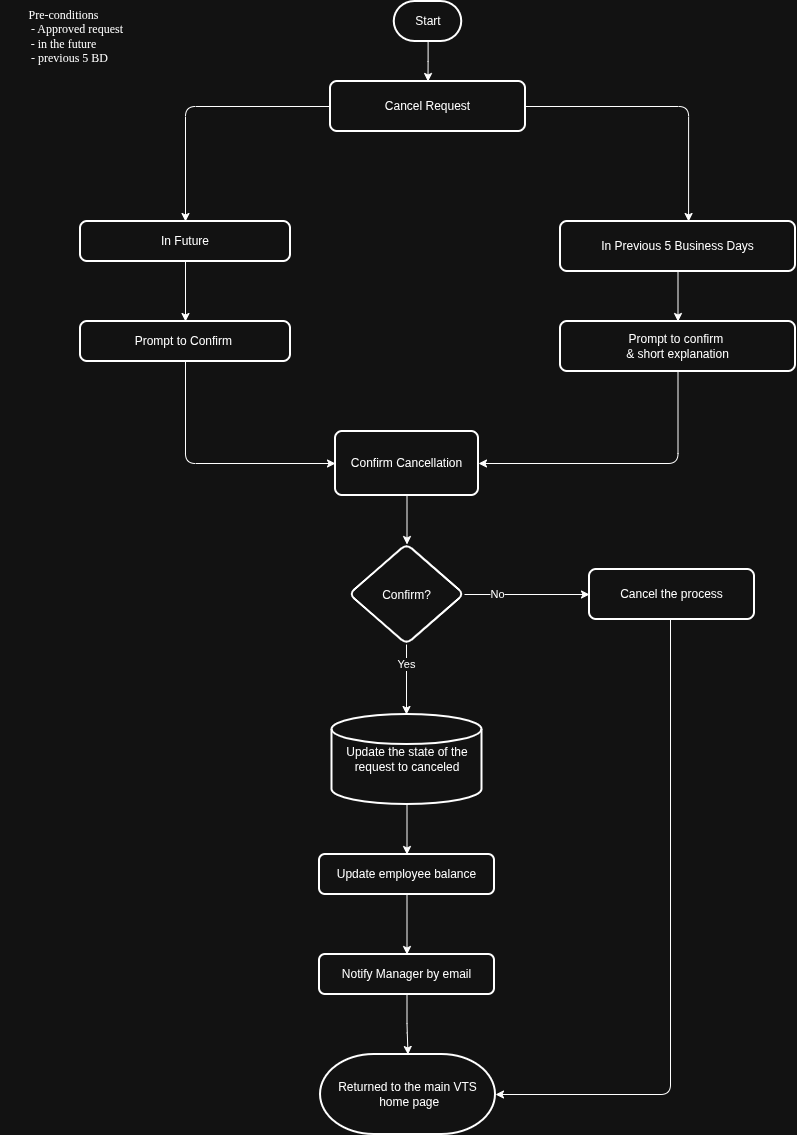

The diagram above was exported from draw.io. Its source (the exported page's mxGraphModel, read from the mxfile embedded in the PNG):
<mxGraphModel dx="2057" dy="1138" grid="1" gridSize="10" guides="1" tooltips="1" connect="1" arrows="1" fold="1" page="1" pageScale="1" pageWidth="850" pageHeight="1100" math="0" shadow="0">
  <root>
    <mxCell id="0" />
    <mxCell id="1" parent="0" />
    <mxCell id="dp6aSje8WLD2xhM5QKwd-1" parent="1" style="rounded=1;whiteSpace=wrap;html=1;absoluteArcSize=1;arcSize=14;strokeWidth=2;" value="Cancel Request" vertex="1">
      <mxGeometry height="50" width="195" x="330" y="90" as="geometry" />
    </mxCell>
    <mxCell id="ox5p-fHzPdRmB3pTFO5G-15" edge="1" parent="1" source="ox5p-fHzPdRmB3pTFO5G-1" style="edgeStyle=orthogonalEdgeStyle;orthogonalLoop=1;jettySize=auto;html=1;defaultLabelBackgroundColor=page;" target="ox5p-fHzPdRmB3pTFO5G-14" value="">
      <mxGeometry relative="1" as="geometry" />
    </mxCell>
    <mxCell id="ox5p-fHzPdRmB3pTFO5G-1" parent="1" style="rounded=1;whiteSpace=wrap;html=1;absoluteArcSize=1;arcSize=14;strokeWidth=2;" value="In Future" vertex="1">
      <mxGeometry height="40" width="210" x="80" y="230" as="geometry" />
    </mxCell>
    <mxCell id="ox5p-fHzPdRmB3pTFO5G-36" edge="1" parent="1" source="ox5p-fHzPdRmB3pTFO5G-3" style="edgeStyle=orthogonalEdgeStyle;orthogonalLoop=1;jettySize=auto;html=1;defaultLabelBackgroundColor=page;" target="ox5p-fHzPdRmB3pTFO5G-35" value="">
      <mxGeometry relative="1" as="geometry" />
    </mxCell>
    <mxCell id="ox5p-fHzPdRmB3pTFO5G-3" parent="1" style="rounded=1;whiteSpace=wrap;html=1;absoluteArcSize=1;arcSize=14;strokeWidth=2;" value="&lt;div&gt;In Pre&lt;span style=&quot;background-color: transparent; color: light-dark(#000000, var(--ge-light-color, #ffffff));&quot;&gt;vious 5 Business Days&lt;/span&gt;&lt;/div&gt;" vertex="1">
      <mxGeometry height="50" width="235" x="560" y="230" as="geometry" />
    </mxCell>
    <mxCell id="ox5p-fHzPdRmB3pTFO5G-6" edge="1" parent="1" source="ox5p-fHzPdRmB3pTFO5G-5" style="edgeStyle=orthogonalEdgeStyle;rounded=0;orthogonalLoop=1;jettySize=auto;html=1;entryX=0.5;entryY=0;entryDx=0;entryDy=0;defaultLabelBackgroundColor=page;" target="dp6aSje8WLD2xhM5QKwd-1">
      <mxGeometry relative="1" as="geometry" />
    </mxCell>
    <mxCell id="ox5p-fHzPdRmB3pTFO5G-5" parent="1" style="strokeWidth=2;html=1;shape=mxgraph.flowchart.terminator;whiteSpace=wrap;" value="Start" vertex="1">
      <mxGeometry height="40" width="67.5" x="393.75" y="10" as="geometry" />
    </mxCell>
    <mxCell id="ox5p-fHzPdRmB3pTFO5G-7" parent="1" style="text;html=1;whiteSpace=wrap;align=center;verticalAlign=middle;rounded=0;fontFamily=Lucida Console;fontColor=light-dark(default, #0035d1);textShadow=0;labelBorderColor=none;" value="&lt;div&gt;Pre-conditions&lt;/div&gt;&lt;div&gt;&lt;span style=&quot;white-space: pre;&quot;&gt;&#09;&lt;/span&gt;&amp;nbsp;- Approved request&lt;/div&gt;&lt;div&gt;- in the future&lt;/div&gt;&lt;div&gt;&amp;nbsp; &amp;nbsp; - previous 5 BD&lt;/div&gt;" vertex="1">
      <mxGeometry height="70" width="127" y="10" as="geometry" />
    </mxCell>
    <mxCell id="ox5p-fHzPdRmB3pTFO5G-12" edge="1" parent="1" source="dp6aSje8WLD2xhM5QKwd-1" style="edgeStyle=orthogonalEdgeStyle;orthogonalLoop=1;jettySize=auto;html=1;entryX=0.545;entryY=0;entryDx=0;entryDy=0;entryPerimeter=0;defaultLabelBackgroundColor=page;" target="ox5p-fHzPdRmB3pTFO5G-3">
      <mxGeometry relative="1" as="geometry" />
    </mxCell>
    <mxCell id="ox5p-fHzPdRmB3pTFO5G-13" edge="1" parent="1" source="dp6aSje8WLD2xhM5QKwd-1" style="edgeStyle=orthogonalEdgeStyle;orthogonalLoop=1;jettySize=auto;html=1;defaultLabelBackgroundColor=page;entryX=0.5;entryY=0;entryDx=0;entryDy=0;" target="ox5p-fHzPdRmB3pTFO5G-1">
      <mxGeometry relative="1" x="0.0385" as="geometry">
        <mxPoint x="180" y="220" as="targetPoint" />
      </mxGeometry>
    </mxCell>
    <mxCell id="ox5p-fHzPdRmB3pTFO5G-42" edge="1" parent="1" source="ox5p-fHzPdRmB3pTFO5G-14" style="edgeStyle=orthogonalEdgeStyle;orthogonalLoop=1;jettySize=auto;html=1;entryX=0;entryY=0.5;entryDx=0;entryDy=0;defaultLabelBackgroundColor=page;" target="ox5p-fHzPdRmB3pTFO5G-40">
      <mxGeometry relative="1" as="geometry">
        <Array as="points">
          <mxPoint x="185" y="472" />
        </Array>
      </mxGeometry>
    </mxCell>
    <mxCell id="ox5p-fHzPdRmB3pTFO5G-14" parent="1" style="rounded=1;whiteSpace=wrap;html=1;absoluteArcSize=1;arcSize=14;strokeWidth=2;" value="Prompt to Confirm&amp;nbsp;" vertex="1">
      <mxGeometry height="40" width="210" x="80" y="330" as="geometry" />
    </mxCell>
    <mxCell id="ox5p-fHzPdRmB3pTFO5G-19" edge="1" parent="1" style="edgeStyle=orthogonalEdgeStyle;orthogonalLoop=1;jettySize=auto;html=1;defaultLabelBackgroundColor=page;" value="Yes">
      <mxGeometry relative="1" x="-0.4286" as="geometry">
        <mxPoint as="offset" />
        <mxPoint x="406" y="653" as="sourcePoint" />
        <mxPoint x="406" y="723" as="targetPoint" />
      </mxGeometry>
    </mxCell>
    <mxCell id="ox5p-fHzPdRmB3pTFO5G-31" edge="1" parent="1" source="ox5p-fHzPdRmB3pTFO5G-16" style="edgeStyle=orthogonalEdgeStyle;orthogonalLoop=1;jettySize=auto;html=1;defaultLabelBackgroundColor=page;" target="ox5p-fHzPdRmB3pTFO5G-30" value="No">
      <mxGeometry relative="1" x="-0.4815" as="geometry">
        <mxPoint x="1" as="offset" />
      </mxGeometry>
    </mxCell>
    <mxCell id="ox5p-fHzPdRmB3pTFO5G-16" parent="1" style="rhombus;whiteSpace=wrap;html=1;shapeInside=1;rounded=1;absoluteArcSize=1;arcSize=14;strokeWidth=2;" value="Confirm?" vertex="1">
      <mxGeometry height="100" width="115" x="349" y="553" as="geometry" />
    </mxCell>
    <mxCell id="ox5p-fHzPdRmB3pTFO5G-25" edge="1" parent="1" source="ox5p-fHzPdRmB3pTFO5G-20" style="edgeStyle=orthogonalEdgeStyle;orthogonalLoop=1;jettySize=auto;html=1;defaultLabelBackgroundColor=page;" target="ox5p-fHzPdRmB3pTFO5G-24" value="">
      <mxGeometry relative="1" as="geometry" />
    </mxCell>
    <mxCell id="ox5p-fHzPdRmB3pTFO5G-20" parent="1" style="strokeWidth=2;html=1;shape=mxgraph.flowchart.database;whiteSpace=wrap;" value="Update the state of the request to canceled" vertex="1">
      <mxGeometry height="90" width="150" x="331.5" y="723" as="geometry" />
    </mxCell>
    <mxCell id="ox5p-fHzPdRmB3pTFO5G-29" edge="1" parent="1" source="ox5p-fHzPdRmB3pTFO5G-24" style="edgeStyle=orthogonalEdgeStyle;orthogonalLoop=1;jettySize=auto;html=1;defaultLabelBackgroundColor=page;" target="ox5p-fHzPdRmB3pTFO5G-28" value="">
      <mxGeometry relative="1" as="geometry" />
    </mxCell>
    <mxCell id="ox5p-fHzPdRmB3pTFO5G-24" parent="1" style="rounded=1;whiteSpace=wrap;html=1;strokeWidth=2;" value="Update employee balance" vertex="1">
      <mxGeometry height="40" width="175" x="319" y="863" as="geometry" />
    </mxCell>
    <mxCell id="ox5p-fHzPdRmB3pTFO5G-28" parent="1" style="rounded=1;whiteSpace=wrap;html=1;strokeWidth=2;" value="Notify Manager by email" vertex="1">
      <mxGeometry height="40" width="175" x="319" y="963" as="geometry" />
    </mxCell>
    <mxCell id="ox5p-fHzPdRmB3pTFO5G-30" parent="1" style="rounded=1;whiteSpace=wrap;html=1;absoluteArcSize=1;arcSize=14;strokeWidth=2;" value="Cancel the process" vertex="1">
      <mxGeometry height="50" width="165" x="589" y="578" as="geometry" />
    </mxCell>
    <mxCell id="ox5p-fHzPdRmB3pTFO5G-32" parent="1" style="strokeWidth=2;html=1;shape=mxgraph.flowchart.terminator;whiteSpace=wrap;" value="Returned to the main VTS&lt;br&gt;&amp;nbsp;home page" vertex="1">
      <mxGeometry height="80" width="175" x="320" y="1063" as="geometry" />
    </mxCell>
    <mxCell id="ox5p-fHzPdRmB3pTFO5G-41" edge="1" parent="1" source="ox5p-fHzPdRmB3pTFO5G-35" style="edgeStyle=orthogonalEdgeStyle;orthogonalLoop=1;jettySize=auto;html=1;entryX=1;entryY=0.5;entryDx=0;entryDy=0;defaultLabelBackgroundColor=page;" target="ox5p-fHzPdRmB3pTFO5G-40">
      <mxGeometry relative="1" x="0.3229" as="geometry">
        <Array as="points">
          <mxPoint x="677.5" y="472" />
        </Array>
      </mxGeometry>
    </mxCell>
    <mxCell id="ox5p-fHzPdRmB3pTFO5G-35" parent="1" style="rounded=1;whiteSpace=wrap;html=1;absoluteArcSize=1;arcSize=14;strokeWidth=2;" value="&lt;div&gt;Prompt to confirm&amp;nbsp;&lt;br&gt;&amp;amp;&amp;nbsp;short explanation&lt;br&gt;&lt;/div&gt;" vertex="1">
      <mxGeometry height="50" width="235" x="560" y="330" as="geometry" />
    </mxCell>
    <mxCell id="ox5p-fHzPdRmB3pTFO5G-43" edge="1" parent="1" source="ox5p-fHzPdRmB3pTFO5G-40" style="edgeStyle=orthogonalEdgeStyle;orthogonalLoop=1;jettySize=auto;html=1;entryX=0.5;entryY=0;entryDx=0;entryDy=0;defaultLabelBackgroundColor=page;" target="ox5p-fHzPdRmB3pTFO5G-16">
      <mxGeometry relative="1" as="geometry" />
    </mxCell>
    <mxCell id="ox5p-fHzPdRmB3pTFO5G-40" parent="1" style="rounded=1;whiteSpace=wrap;html=1;absoluteArcSize=1;arcSize=14;strokeWidth=2;" value="Confirm Cancellation" vertex="1">
      <mxGeometry height="64" width="143" x="335" y="440" as="geometry" />
    </mxCell>
    <mxCell id="ox5p-fHzPdRmB3pTFO5G-44" edge="1" parent="1" style="edgeStyle=orthogonalEdgeStyle;orthogonalLoop=1;jettySize=auto;html=1;entryX=0.5;entryY=0;entryDx=0;entryDy=0;entryPerimeter=0;defaultLabelBackgroundColor=page;">
      <mxGeometry relative="1" as="geometry">
        <mxPoint x="406.5" y="1003" as="sourcePoint" />
        <mxPoint x="407.5" y="1063" as="targetPoint" />
      </mxGeometry>
    </mxCell>
    <mxCell id="ox5p-fHzPdRmB3pTFO5G-45" edge="1" parent="1" source="ox5p-fHzPdRmB3pTFO5G-30" style="edgeStyle=orthogonalEdgeStyle;orthogonalLoop=1;jettySize=auto;html=1;entryX=1;entryY=0.5;entryDx=0;entryDy=0;entryPerimeter=0;defaultLabelBackgroundColor=page;" target="ox5p-fHzPdRmB3pTFO5G-32">
      <mxGeometry relative="1" as="geometry">
        <Array as="points">
          <mxPoint x="670" y="1103" />
        </Array>
      </mxGeometry>
    </mxCell>
  </root>
</mxGraphModel>